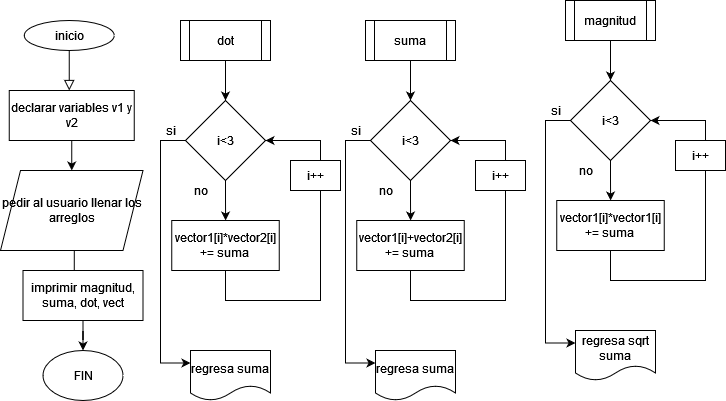

The diagram above was exported from draw.io. Its source (the exported page's mxGraphModel, read from the mxfile embedded in the PNG):
<mxGraphModel dx="1120" dy="478" grid="1" gridSize="10" guides="1" tooltips="1" connect="1" arrows="1" fold="1" page="1" pageScale="1" pageWidth="827" pageHeight="1169" math="0" shadow="0">
  <root>
    <mxCell id="WIyWlLk6GJQsqaUBKTNV-0" />
    <mxCell id="WIyWlLk6GJQsqaUBKTNV-1" parent="WIyWlLk6GJQsqaUBKTNV-0" />
    <mxCell id="WIyWlLk6GJQsqaUBKTNV-2" value="" style="rounded=0;html=1;jettySize=auto;orthogonalLoop=1;fontSize=11;endArrow=block;endFill=0;endSize=8;strokeWidth=1;shadow=0;labelBackgroundColor=none;edgeStyle=orthogonalEdgeStyle;" parent="WIyWlLk6GJQsqaUBKTNV-1" edge="1">
      <mxGeometry relative="1" as="geometry">
        <mxPoint x="128.75" y="120" as="sourcePoint" />
        <mxPoint x="128.75" y="170" as="targetPoint" />
      </mxGeometry>
    </mxCell>
    <mxCell id="3Bm7ClwV-iz9JJLqssNF-0" value="inicio" style="ellipse;whiteSpace=wrap;html=1;" parent="WIyWlLk6GJQsqaUBKTNV-1" vertex="1">
      <mxGeometry x="83.75" y="100" width="90" height="30" as="geometry" />
    </mxCell>
    <mxCell id="3Bm7ClwV-iz9JJLqssNF-1" value="declarar variables v1 y v2" style="rounded=0;whiteSpace=wrap;html=1;" parent="WIyWlLk6GJQsqaUBKTNV-1" vertex="1">
      <mxGeometry x="68.75" y="170" width="125" height="50" as="geometry" />
    </mxCell>
    <mxCell id="nJSNkNOhKS4OqrtgNrNS-7" style="edgeStyle=orthogonalEdgeStyle;rounded=0;orthogonalLoop=1;jettySize=auto;html=1;exitX=0.5;exitY=1;exitDx=0;exitDy=0;entryX=0.5;entryY=0;entryDx=0;entryDy=0;" parent="WIyWlLk6GJQsqaUBKTNV-1" source="3Bm7ClwV-iz9JJLqssNF-2" edge="1">
      <mxGeometry relative="1" as="geometry">
        <mxPoint x="133.75" y="360" as="targetPoint" />
      </mxGeometry>
    </mxCell>
    <mxCell id="3Bm7ClwV-iz9JJLqssNF-2" value="pedir al usuario llenar los arreglos" style="shape=parallelogram;perimeter=parallelogramPerimeter;whiteSpace=wrap;html=1;fixedSize=1;" parent="WIyWlLk6GJQsqaUBKTNV-1" vertex="1">
      <mxGeometry x="60" y="250" width="142.5" height="80" as="geometry" />
    </mxCell>
    <mxCell id="3Bm7ClwV-iz9JJLqssNF-3" value="" style="endArrow=classic;html=1;rounded=0;entryX=0.5;entryY=0;entryDx=0;entryDy=0;exitX=0.5;exitY=1;exitDx=0;exitDy=0;" parent="WIyWlLk6GJQsqaUBKTNV-1" source="3Bm7ClwV-iz9JJLqssNF-1" target="3Bm7ClwV-iz9JJLqssNF-2" edge="1">
      <mxGeometry width="50" height="50" relative="1" as="geometry">
        <mxPoint x="8.75" y="250" as="sourcePoint" />
        <mxPoint x="58.75" y="200" as="targetPoint" />
      </mxGeometry>
    </mxCell>
    <mxCell id="nJSNkNOhKS4OqrtgNrNS-3" value="FIN" style="ellipse;whiteSpace=wrap;html=1;" parent="WIyWlLk6GJQsqaUBKTNV-1" vertex="1">
      <mxGeometry x="102.5" y="430" width="80" height="50" as="geometry" />
    </mxCell>
    <mxCell id="Yyb_LzyXzIu-D7naF_VB-13" style="edgeStyle=orthogonalEdgeStyle;rounded=0;orthogonalLoop=1;jettySize=auto;html=1;entryX=0.5;entryY=0;entryDx=0;entryDy=0;" edge="1" parent="WIyWlLk6GJQsqaUBKTNV-1" source="Yyb_LzyXzIu-D7naF_VB-12" target="nJSNkNOhKS4OqrtgNrNS-3">
      <mxGeometry relative="1" as="geometry" />
    </mxCell>
    <mxCell id="Yyb_LzyXzIu-D7naF_VB-12" value="imprimir magnitud, suma, dot, vect" style="rounded=0;whiteSpace=wrap;html=1;" vertex="1" parent="WIyWlLk6GJQsqaUBKTNV-1">
      <mxGeometry x="82.5" y="350" width="120" height="50" as="geometry" />
    </mxCell>
    <mxCell id="Yyb_LzyXzIu-D7naF_VB-21" style="edgeStyle=orthogonalEdgeStyle;rounded=0;orthogonalLoop=1;jettySize=auto;html=1;exitX=0.5;exitY=1;exitDx=0;exitDy=0;entryX=0.5;entryY=0;entryDx=0;entryDy=0;" edge="1" parent="WIyWlLk6GJQsqaUBKTNV-1" source="Yyb_LzyXzIu-D7naF_VB-16" target="Yyb_LzyXzIu-D7naF_VB-20">
      <mxGeometry relative="1" as="geometry" />
    </mxCell>
    <mxCell id="Yyb_LzyXzIu-D7naF_VB-16" value="dot" style="shape=process;whiteSpace=wrap;html=1;backgroundOutline=1;" vertex="1" parent="WIyWlLk6GJQsqaUBKTNV-1">
      <mxGeometry x="240" y="100" width="90" height="40" as="geometry" />
    </mxCell>
    <mxCell id="Yyb_LzyXzIu-D7naF_VB-19" value="regresa suma" style="shape=document;whiteSpace=wrap;html=1;boundedLbl=1;" vertex="1" parent="WIyWlLk6GJQsqaUBKTNV-1">
      <mxGeometry x="250" y="430" width="80" height="50" as="geometry" />
    </mxCell>
    <mxCell id="Yyb_LzyXzIu-D7naF_VB-26" style="edgeStyle=orthogonalEdgeStyle;rounded=0;orthogonalLoop=1;jettySize=auto;html=1;exitX=0;exitY=0.5;exitDx=0;exitDy=0;entryX=0;entryY=0.25;entryDx=0;entryDy=0;" edge="1" parent="WIyWlLk6GJQsqaUBKTNV-1" source="Yyb_LzyXzIu-D7naF_VB-20" target="Yyb_LzyXzIu-D7naF_VB-19">
      <mxGeometry relative="1" as="geometry">
        <mxPoint x="220" y="390" as="targetPoint" />
        <Array as="points">
          <mxPoint x="220" y="220" />
          <mxPoint x="220" y="443" />
        </Array>
      </mxGeometry>
    </mxCell>
    <mxCell id="Yyb_LzyXzIu-D7naF_VB-28" style="edgeStyle=orthogonalEdgeStyle;rounded=0;orthogonalLoop=1;jettySize=auto;html=1;exitX=0.5;exitY=1;exitDx=0;exitDy=0;" edge="1" parent="WIyWlLk6GJQsqaUBKTNV-1" source="Yyb_LzyXzIu-D7naF_VB-20" target="Yyb_LzyXzIu-D7naF_VB-29">
      <mxGeometry relative="1" as="geometry">
        <mxPoint x="285" y="310" as="targetPoint" />
      </mxGeometry>
    </mxCell>
    <mxCell id="Yyb_LzyXzIu-D7naF_VB-20" value="i&amp;lt;3" style="rhombus;whiteSpace=wrap;html=1;" vertex="1" parent="WIyWlLk6GJQsqaUBKTNV-1">
      <mxGeometry x="245" y="180" width="80" height="80" as="geometry" />
    </mxCell>
    <mxCell id="Yyb_LzyXzIu-D7naF_VB-25" value="no" style="text;html=1;align=center;verticalAlign=middle;resizable=0;points=[];autosize=1;strokeColor=none;fillColor=none;" vertex="1" parent="WIyWlLk6GJQsqaUBKTNV-1">
      <mxGeometry x="245" y="260" width="30" height="20" as="geometry" />
    </mxCell>
    <mxCell id="Yyb_LzyXzIu-D7naF_VB-27" value="si" style="text;html=1;align=center;verticalAlign=middle;resizable=0;points=[];autosize=1;strokeColor=none;fillColor=none;" vertex="1" parent="WIyWlLk6GJQsqaUBKTNV-1">
      <mxGeometry x="215" y="200" width="30" height="20" as="geometry" />
    </mxCell>
    <mxCell id="Yyb_LzyXzIu-D7naF_VB-30" style="edgeStyle=orthogonalEdgeStyle;rounded=0;orthogonalLoop=1;jettySize=auto;html=1;exitX=0.5;exitY=1;exitDx=0;exitDy=0;entryX=1;entryY=0.5;entryDx=0;entryDy=0;" edge="1" parent="WIyWlLk6GJQsqaUBKTNV-1" source="Yyb_LzyXzIu-D7naF_VB-29" target="Yyb_LzyXzIu-D7naF_VB-20">
      <mxGeometry relative="1" as="geometry">
        <mxPoint x="380" y="210" as="targetPoint" />
        <Array as="points">
          <mxPoint x="285" y="380" />
          <mxPoint x="380" y="380" />
          <mxPoint x="380" y="220" />
        </Array>
      </mxGeometry>
    </mxCell>
    <mxCell id="Yyb_LzyXzIu-D7naF_VB-29" value="&lt;div&gt;vector1[i]*vector2[i]&lt;/div&gt;&lt;div&gt;+= suma&lt;br&gt;&lt;/div&gt;" style="rounded=0;whiteSpace=wrap;html=1;" vertex="1" parent="WIyWlLk6GJQsqaUBKTNV-1">
      <mxGeometry x="231.25" y="300" width="107.5" height="50" as="geometry" />
    </mxCell>
    <mxCell id="Yyb_LzyXzIu-D7naF_VB-31" value="i++" style="rounded=0;whiteSpace=wrap;html=1;" vertex="1" parent="WIyWlLk6GJQsqaUBKTNV-1">
      <mxGeometry x="350" y="240" width="50" height="30" as="geometry" />
    </mxCell>
    <mxCell id="Yyb_LzyXzIu-D7naF_VB-52" style="edgeStyle=orthogonalEdgeStyle;rounded=0;orthogonalLoop=1;jettySize=auto;html=1;exitX=0.5;exitY=1;exitDx=0;exitDy=0;entryX=0.5;entryY=0;entryDx=0;entryDy=0;" edge="1" parent="WIyWlLk6GJQsqaUBKTNV-1" source="Yyb_LzyXzIu-D7naF_VB-53" target="Yyb_LzyXzIu-D7naF_VB-57">
      <mxGeometry relative="1" as="geometry" />
    </mxCell>
    <mxCell id="Yyb_LzyXzIu-D7naF_VB-53" value="suma" style="shape=process;whiteSpace=wrap;html=1;backgroundOutline=1;" vertex="1" parent="WIyWlLk6GJQsqaUBKTNV-1">
      <mxGeometry x="425" y="100" width="90" height="40" as="geometry" />
    </mxCell>
    <mxCell id="Yyb_LzyXzIu-D7naF_VB-54" value="regresa suma" style="shape=document;whiteSpace=wrap;html=1;boundedLbl=1;" vertex="1" parent="WIyWlLk6GJQsqaUBKTNV-1">
      <mxGeometry x="435" y="430" width="80" height="50" as="geometry" />
    </mxCell>
    <mxCell id="Yyb_LzyXzIu-D7naF_VB-55" style="edgeStyle=orthogonalEdgeStyle;rounded=0;orthogonalLoop=1;jettySize=auto;html=1;exitX=0;exitY=0.5;exitDx=0;exitDy=0;entryX=0;entryY=0.25;entryDx=0;entryDy=0;" edge="1" parent="WIyWlLk6GJQsqaUBKTNV-1" source="Yyb_LzyXzIu-D7naF_VB-57" target="Yyb_LzyXzIu-D7naF_VB-54">
      <mxGeometry relative="1" as="geometry">
        <mxPoint x="405" y="390" as="targetPoint" />
        <Array as="points">
          <mxPoint x="405" y="220" />
          <mxPoint x="405" y="443" />
        </Array>
      </mxGeometry>
    </mxCell>
    <mxCell id="Yyb_LzyXzIu-D7naF_VB-56" style="edgeStyle=orthogonalEdgeStyle;rounded=0;orthogonalLoop=1;jettySize=auto;html=1;exitX=0.5;exitY=1;exitDx=0;exitDy=0;" edge="1" parent="WIyWlLk6GJQsqaUBKTNV-1" source="Yyb_LzyXzIu-D7naF_VB-57" target="Yyb_LzyXzIu-D7naF_VB-61">
      <mxGeometry relative="1" as="geometry">
        <mxPoint x="470" y="310" as="targetPoint" />
      </mxGeometry>
    </mxCell>
    <mxCell id="Yyb_LzyXzIu-D7naF_VB-57" value="i&amp;lt;3" style="rhombus;whiteSpace=wrap;html=1;" vertex="1" parent="WIyWlLk6GJQsqaUBKTNV-1">
      <mxGeometry x="430" y="180" width="80" height="80" as="geometry" />
    </mxCell>
    <mxCell id="Yyb_LzyXzIu-D7naF_VB-58" value="no" style="text;html=1;align=center;verticalAlign=middle;resizable=0;points=[];autosize=1;strokeColor=none;fillColor=none;" vertex="1" parent="WIyWlLk6GJQsqaUBKTNV-1">
      <mxGeometry x="430" y="260" width="30" height="20" as="geometry" />
    </mxCell>
    <mxCell id="Yyb_LzyXzIu-D7naF_VB-59" value="si" style="text;html=1;align=center;verticalAlign=middle;resizable=0;points=[];autosize=1;strokeColor=none;fillColor=none;" vertex="1" parent="WIyWlLk6GJQsqaUBKTNV-1">
      <mxGeometry x="400" y="200" width="30" height="20" as="geometry" />
    </mxCell>
    <mxCell id="Yyb_LzyXzIu-D7naF_VB-60" style="edgeStyle=orthogonalEdgeStyle;rounded=0;orthogonalLoop=1;jettySize=auto;html=1;exitX=0.5;exitY=1;exitDx=0;exitDy=0;entryX=1;entryY=0.5;entryDx=0;entryDy=0;" edge="1" parent="WIyWlLk6GJQsqaUBKTNV-1" source="Yyb_LzyXzIu-D7naF_VB-61" target="Yyb_LzyXzIu-D7naF_VB-57">
      <mxGeometry relative="1" as="geometry">
        <mxPoint x="565" y="210" as="targetPoint" />
        <Array as="points">
          <mxPoint x="470" y="380" />
          <mxPoint x="565" y="380" />
          <mxPoint x="565" y="220" />
        </Array>
      </mxGeometry>
    </mxCell>
    <mxCell id="Yyb_LzyXzIu-D7naF_VB-61" value="&lt;div&gt;vector1[i]+vector2[i]&lt;/div&gt;&lt;div&gt;+= suma&lt;br&gt;&lt;/div&gt;" style="rounded=0;whiteSpace=wrap;html=1;" vertex="1" parent="WIyWlLk6GJQsqaUBKTNV-1">
      <mxGeometry x="416.25" y="300" width="107.5" height="50" as="geometry" />
    </mxCell>
    <mxCell id="Yyb_LzyXzIu-D7naF_VB-62" value="i++" style="rounded=0;whiteSpace=wrap;html=1;" vertex="1" parent="WIyWlLk6GJQsqaUBKTNV-1">
      <mxGeometry x="535" y="240" width="50" height="30" as="geometry" />
    </mxCell>
    <mxCell id="Yyb_LzyXzIu-D7naF_VB-63" style="edgeStyle=orthogonalEdgeStyle;rounded=0;orthogonalLoop=1;jettySize=auto;html=1;exitX=0.5;exitY=1;exitDx=0;exitDy=0;entryX=0.5;entryY=0;entryDx=0;entryDy=0;" edge="1" parent="WIyWlLk6GJQsqaUBKTNV-1" source="Yyb_LzyXzIu-D7naF_VB-64" target="Yyb_LzyXzIu-D7naF_VB-68">
      <mxGeometry relative="1" as="geometry" />
    </mxCell>
    <mxCell id="Yyb_LzyXzIu-D7naF_VB-64" value="magnitud" style="shape=process;whiteSpace=wrap;html=1;backgroundOutline=1;" vertex="1" parent="WIyWlLk6GJQsqaUBKTNV-1">
      <mxGeometry x="625" y="80" width="90" height="40" as="geometry" />
    </mxCell>
    <mxCell id="Yyb_LzyXzIu-D7naF_VB-65" value="regresa sqrt suma" style="shape=document;whiteSpace=wrap;html=1;boundedLbl=1;" vertex="1" parent="WIyWlLk6GJQsqaUBKTNV-1">
      <mxGeometry x="635" y="410" width="80" height="50" as="geometry" />
    </mxCell>
    <mxCell id="Yyb_LzyXzIu-D7naF_VB-66" style="edgeStyle=orthogonalEdgeStyle;rounded=0;orthogonalLoop=1;jettySize=auto;html=1;exitX=0;exitY=0.5;exitDx=0;exitDy=0;entryX=0;entryY=0.25;entryDx=0;entryDy=0;" edge="1" parent="WIyWlLk6GJQsqaUBKTNV-1" source="Yyb_LzyXzIu-D7naF_VB-68" target="Yyb_LzyXzIu-D7naF_VB-65">
      <mxGeometry relative="1" as="geometry">
        <mxPoint x="605" y="370" as="targetPoint" />
        <Array as="points">
          <mxPoint x="605" y="200" />
          <mxPoint x="605" y="423" />
        </Array>
      </mxGeometry>
    </mxCell>
    <mxCell id="Yyb_LzyXzIu-D7naF_VB-67" style="edgeStyle=orthogonalEdgeStyle;rounded=0;orthogonalLoop=1;jettySize=auto;html=1;exitX=0.5;exitY=1;exitDx=0;exitDy=0;" edge="1" parent="WIyWlLk6GJQsqaUBKTNV-1" source="Yyb_LzyXzIu-D7naF_VB-68" target="Yyb_LzyXzIu-D7naF_VB-72">
      <mxGeometry relative="1" as="geometry">
        <mxPoint x="670" y="290" as="targetPoint" />
      </mxGeometry>
    </mxCell>
    <mxCell id="Yyb_LzyXzIu-D7naF_VB-68" value="i&amp;lt;3" style="rhombus;whiteSpace=wrap;html=1;" vertex="1" parent="WIyWlLk6GJQsqaUBKTNV-1">
      <mxGeometry x="630" y="160" width="80" height="80" as="geometry" />
    </mxCell>
    <mxCell id="Yyb_LzyXzIu-D7naF_VB-69" value="no" style="text;html=1;align=center;verticalAlign=middle;resizable=0;points=[];autosize=1;strokeColor=none;fillColor=none;" vertex="1" parent="WIyWlLk6GJQsqaUBKTNV-1">
      <mxGeometry x="630" y="240" width="30" height="20" as="geometry" />
    </mxCell>
    <mxCell id="Yyb_LzyXzIu-D7naF_VB-70" value="si" style="text;html=1;align=center;verticalAlign=middle;resizable=0;points=[];autosize=1;strokeColor=none;fillColor=none;" vertex="1" parent="WIyWlLk6GJQsqaUBKTNV-1">
      <mxGeometry x="600" y="180" width="30" height="20" as="geometry" />
    </mxCell>
    <mxCell id="Yyb_LzyXzIu-D7naF_VB-71" style="edgeStyle=orthogonalEdgeStyle;rounded=0;orthogonalLoop=1;jettySize=auto;html=1;exitX=0.5;exitY=1;exitDx=0;exitDy=0;entryX=1;entryY=0.5;entryDx=0;entryDy=0;" edge="1" parent="WIyWlLk6GJQsqaUBKTNV-1" source="Yyb_LzyXzIu-D7naF_VB-72" target="Yyb_LzyXzIu-D7naF_VB-68">
      <mxGeometry relative="1" as="geometry">
        <mxPoint x="765" y="190" as="targetPoint" />
        <Array as="points">
          <mxPoint x="670" y="360" />
          <mxPoint x="765" y="360" />
          <mxPoint x="765" y="200" />
        </Array>
      </mxGeometry>
    </mxCell>
    <mxCell id="Yyb_LzyXzIu-D7naF_VB-72" value="&lt;div&gt;vector1[i]*vector1[i]&lt;/div&gt;&lt;div&gt;+= suma&lt;br&gt;&lt;/div&gt;" style="rounded=0;whiteSpace=wrap;html=1;" vertex="1" parent="WIyWlLk6GJQsqaUBKTNV-1">
      <mxGeometry x="616.25" y="280" width="107.5" height="50" as="geometry" />
    </mxCell>
    <mxCell id="Yyb_LzyXzIu-D7naF_VB-73" value="i++" style="rounded=0;whiteSpace=wrap;html=1;" vertex="1" parent="WIyWlLk6GJQsqaUBKTNV-1">
      <mxGeometry x="735" y="220" width="50" height="30" as="geometry" />
    </mxCell>
  </root>
</mxGraphModel>